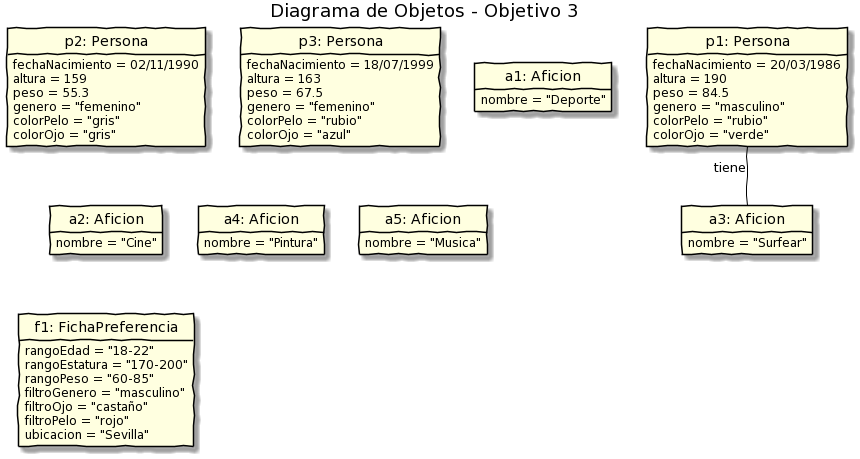

The diagram above was rendered by PlantUML. Its source (embedded in the PNG):
@startuml
title Diagrama de Objetos - Objetivo 3

hide circle
hide methods
'hide attributes
skinparam handwritten true
skinparam linetype ortho 
skinparam defaultFontName Papyrus
skinparam Arrow{
    FontColor Black 
}
skinparam class {
    BackgroundColor LightYellow
    ArrowColor Black
    BorderColor Black
    FontSize 14
    AttributeFontColor Black
    AttributeFontSize 12
}
skinparam note {
    BackgroundColor LightSkyBlue
    ArrowColor Black
    BorderColor Black
    FontSize 9
}
class "p1: Persona" {
    fechaNacimiento = 20/03/1986
    altura = 190
    peso = 84.5
    genero = "masculino"
    colorPelo = "rubio"
    colorOjo = "verde"
}

class "p2: Persona" {
    fechaNacimiento = 02/11/1990
    altura = 159
    peso = 55.3
    genero = "femenino"
    colorPelo = "gris"
    colorOjo = "gris"
}

class "p3: Persona" {
    fechaNacimiento = 18/07/1999
    altura = 163
    peso = 67.5
    genero = "femenino"
    colorPelo = "rubio"
    colorOjo = "azul"
}
class "a1: Aficion"{
    nombre = "Deporte"
}

class "a2: Aficion"{
    nombre = "Cine"
}

class "a3: Aficion"{
    nombre = "Surfear"
}

class "a4: Aficion" {
    nombre = "Pintura"
}

class "a5: Aficion" {
    nombre = "Musica"
}
class "f1: FichaPreferencia"{
    rangoEdad = "18-22"
    rangoEstatura = "170-200"
    rangoPeso = "60-85"
    filtroGenero = "masculino"
    filtroOjo = "castaño"
    filtroPelo = "rojo"
    ubicacion = "Sevilla"
}

"p1: Persona" -- "a3: Aficion" : tiene
@enduml